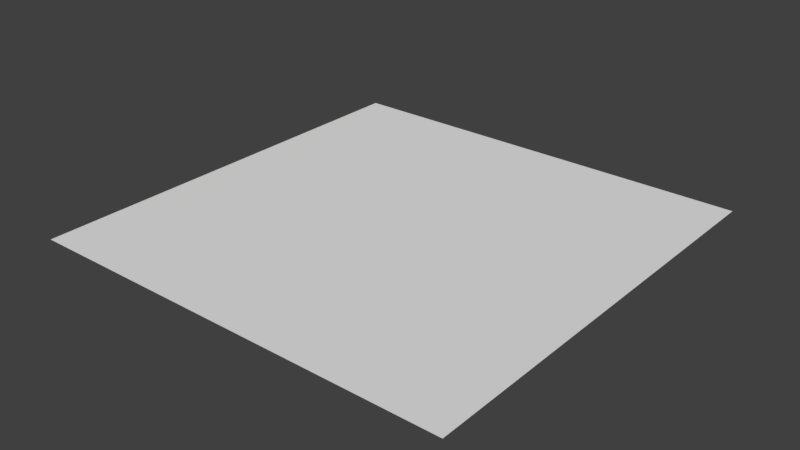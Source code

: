 # Source: plane.blend  (saved by Blender 2.80.75; exported with 4.5.12 LTS)
import bpy
from mathutils import Matrix  # noqa: F401  (used for matrix-valued properties, if any)

bpy.ops.wm.read_factory_settings(use_empty=True)
scene = bpy.context.scene
scene.name = 'Scene'

# ---- world
world_world = bpy.data.worlds.new('World'); scene.world = world_world
world_world.color = (0.05088, 0.05088, 0.05088)
world_world.use_sun_shadow = False
world_world.sun_shadow_jitter_overblur = 0.0

# ---- meshes
me_plane = bpy.data.meshes.new('Plane')
me_plane.from_pydata([(-1.0, -1.0, 0.0), (1.0, -1.0, 0.0), (-1.0, 1.0, 0.0), (1.0, 1.0, 0.0)], [], [(0, 1, 3, 2)])
_uv = me_plane.uv_layers.new(name='UVMap')
_uv.uv.foreach_set('vector', [0.0, 0.0, 1.0, 0.0, 1.0, 1.0, 0.0, 1.0])
me_plane.use_remesh_preserve_volume = False
me_plane.use_remesh_preserve_attributes = False
me_plane.use_mirror_vertex_groups = False
me_plane.update()

# ---- objects
ob_plane = bpy.data.objects.new('Plane', me_plane)

# ---- transforms, parenting, visibility, modifiers, constraints
ob_plane.location = (0.0, 0.0, 0.0)
ob_plane.lineart.crease_threshold = 0.0

# ---- collection membership
scene.collection.objects.link(ob_plane)

# ---- scene / render settings (as saved in the file)
scene.frame_start = 1; scene.frame_end = 250; scene.frame_set(0)
scene.render.engine = 'BLENDER_EEVEE_NEXT'
scene.render.resolution_percentage = 50
scene.render.dither_intensity = 0.0
scene.cycles.use_denoising = False
scene.cycles.samples = 128
scene.cycles.sampling_pattern = 'TABULATED_SOBOL'
scene.cycles.use_adaptive_sampling = False
scene.cycles.use_light_tree = False
scene.view_settings.view_transform = 'Standard'
bpy.context.view_layer.update()

# ---- added for rendering (the .blend has no active camera and no usable light): camera, sun
cam_auto = bpy.data.cameras.new('AutoCamera')
cam_auto.lens = 50.0
cam_auto.sensor_width = 36.0
cam_auto.clip_end = 1000.0
ob_auto_camera = bpy.data.objects.new('AutoCamera', cam_auto)
scene.collection.objects.link(ob_auto_camera)
ob_auto_camera.location = (2.61693, -3.14032, 2.09354)
ob_auto_camera.rotation_euler = (1.09748, -7.21219e-08, 0.694738)
scene.camera = ob_auto_camera
light_auto_sun = bpy.data.lights.new('AutoSun', 'SUN')
light_auto_sun.energy = 3.0
light_auto_sun.angle = 0.0523599
ob_auto_sun = bpy.data.objects.new('AutoSun', light_auto_sun)
scene.collection.objects.link(ob_auto_sun)
ob_auto_sun.rotation_euler = (0.872665, 0.174533, 0.523599)
bpy.context.view_layer.update()
